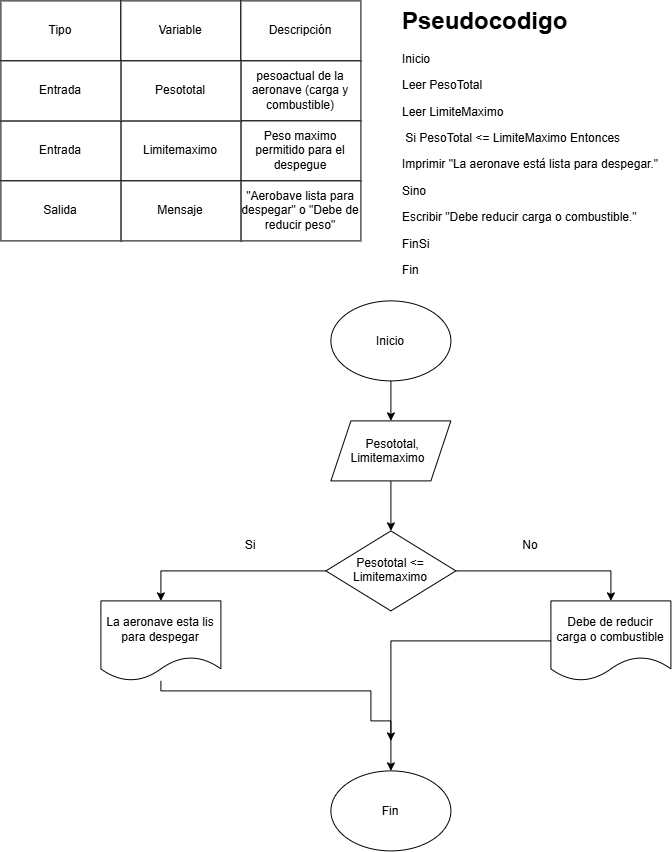

The diagram above was exported from draw.io. Its source (the exported page's mxGraphModel, read from the mxfile embedded in the PNG):
<mxGraphModel dx="3433" dy="1873" grid="1" gridSize="10" guides="1" tooltips="1" connect="1" arrows="1" fold="1" page="1" pageScale="1" pageWidth="827" pageHeight="1169" math="0" shadow="0">
  <root>
    <mxCell id="0" />
    <mxCell id="1" parent="0" />
    <mxCell id="REm2eEbPGGtEu_SJFdRR-10" parent="1" style="rounded=0;whiteSpace=wrap;html=1;" value="Tipo" vertex="1">
      <mxGeometry height="60" width="120" as="geometry" />
    </mxCell>
    <mxCell id="REm2eEbPGGtEu_SJFdRR-13" parent="1" style="rounded=0;whiteSpace=wrap;html=1;" value="Variable" vertex="1">
      <mxGeometry height="60" width="120" x="120" as="geometry" />
    </mxCell>
    <mxCell id="REm2eEbPGGtEu_SJFdRR-14" parent="1" style="rounded=0;whiteSpace=wrap;html=1;" value="Descripción" vertex="1">
      <mxGeometry height="60" width="120" x="240" as="geometry" />
    </mxCell>
    <mxCell id="REm2eEbPGGtEu_SJFdRR-16" parent="1" style="rounded=0;whiteSpace=wrap;html=1;" value="pesoactual de la aeronave (carga y combustible)" vertex="1">
      <mxGeometry height="60" width="120" x="240" y="60" as="geometry" />
    </mxCell>
    <mxCell id="REm2eEbPGGtEu_SJFdRR-17" parent="1" style="rounded=0;whiteSpace=wrap;html=1;" value="Peso maximo permitido para el despegue" vertex="1">
      <mxGeometry height="60" width="120" x="240" y="120" as="geometry" />
    </mxCell>
    <mxCell id="REm2eEbPGGtEu_SJFdRR-18" parent="1" style="rounded=0;whiteSpace=wrap;html=1;" value="Limitemaximo" vertex="1">
      <mxGeometry height="60" width="120" x="120" y="120" as="geometry" />
    </mxCell>
    <mxCell id="REm2eEbPGGtEu_SJFdRR-19" parent="1" style="rounded=0;whiteSpace=wrap;html=1;" value="Entrada" vertex="1">
      <mxGeometry height="60" width="120" y="120" as="geometry" />
    </mxCell>
    <mxCell id="REm2eEbPGGtEu_SJFdRR-20" parent="1" style="rounded=0;whiteSpace=wrap;html=1;" value="Pesototal" vertex="1">
      <mxGeometry height="60" width="120" x="120" y="60" as="geometry" />
    </mxCell>
    <mxCell id="REm2eEbPGGtEu_SJFdRR-21" parent="1" style="rounded=0;whiteSpace=wrap;html=1;" value="Entrada" vertex="1">
      <mxGeometry height="60" width="120" y="60" as="geometry" />
    </mxCell>
    <mxCell id="REm2eEbPGGtEu_SJFdRR-22" parent="1" style="rounded=0;whiteSpace=wrap;html=1;" value="&quot;Aerobave lista para despegar&quot; o &quot;Debe de reducir peso&quot;" vertex="1">
      <mxGeometry height="60" width="120" x="240" y="180" as="geometry" />
    </mxCell>
    <mxCell id="REm2eEbPGGtEu_SJFdRR-23" parent="1" style="rounded=0;whiteSpace=wrap;html=1;" value="Mensaje" vertex="1">
      <mxGeometry height="60" width="120" x="120" y="180" as="geometry" />
    </mxCell>
    <mxCell id="REm2eEbPGGtEu_SJFdRR-24" parent="1" style="rounded=0;whiteSpace=wrap;html=1;" value="Salida" vertex="1">
      <mxGeometry height="60" width="120" y="180" as="geometry" />
    </mxCell>
    <mxCell id="REm2eEbPGGtEu_SJFdRR-26" parent="1" style="text;html=1;whiteSpace=wrap;overflow=hidden;rounded=0;" value="&lt;h1 style=&quot;margin-top: 0px;&quot;&gt;Pseudocodigo&lt;/h1&gt;&lt;p&gt;Inicio&lt;/p&gt;&lt;p&gt;&lt;span style=&quot;background-color: transparent; color: light-dark(rgb(0, 0, 0), rgb(255, 255, 255));&quot;&gt;Leer PesoTotal&lt;/span&gt;&lt;/p&gt;&lt;p&gt;&lt;span style=&quot;background-color: transparent; color: light-dark(rgb(0, 0, 0), rgb(255, 255, 255));&quot;&gt;Leer LimiteMaximo&lt;/span&gt;&lt;/p&gt;&lt;p&gt;&amp;nbsp;Si PesoTotal &amp;lt;= LimiteMaximo Entonces&lt;/p&gt;&lt;p&gt;&lt;span style=&quot;background-color: transparent; color: light-dark(rgb(0, 0, 0), rgb(255, 255, 255));&quot;&gt;Imprimir &quot;La aeronave está lista para despegar.&quot;&lt;/span&gt;&lt;/p&gt;&lt;p&gt;&lt;span style=&quot;background-color: transparent; color: light-dark(rgb(0, 0, 0), rgb(255, 255, 255));&quot;&gt;Sino&lt;/span&gt;&lt;/p&gt;&lt;p&gt;&lt;span style=&quot;background-color: transparent; color: light-dark(rgb(0, 0, 0), rgb(255, 255, 255));&quot;&gt;Escribir &quot;Debe reducir carga o combustible.&quot;&lt;/span&gt;&lt;/p&gt;&lt;p&gt;&lt;span style=&quot;background-color: transparent; color: light-dark(rgb(0, 0, 0), rgb(255, 255, 255));&quot;&gt;FinSi&lt;/span&gt;&lt;/p&gt;&lt;p&gt;Fin&lt;/p&gt;" vertex="1">
      <mxGeometry height="280" width="270" x="400" as="geometry" />
    </mxCell>
    <mxCell id="REm2eEbPGGtEu_SJFdRR-29" edge="1" parent="1" source="REm2eEbPGGtEu_SJFdRR-27" style="edgeStyle=orthogonalEdgeStyle;rounded=0;orthogonalLoop=1;jettySize=auto;html=1;entryX=0.5;entryY=0;entryDx=0;entryDy=0;" target="REm2eEbPGGtEu_SJFdRR-28">
      <mxGeometry relative="1" as="geometry" />
    </mxCell>
    <mxCell id="REm2eEbPGGtEu_SJFdRR-27" parent="1" style="ellipse;whiteSpace=wrap;html=1;shapeInside=1;" value="Inicio" vertex="1">
      <mxGeometry height="80" width="120" x="330" y="300" as="geometry" />
    </mxCell>
    <mxCell id="REm2eEbPGGtEu_SJFdRR-31" edge="1" parent="1" source="REm2eEbPGGtEu_SJFdRR-28" style="edgeStyle=orthogonalEdgeStyle;rounded=0;orthogonalLoop=1;jettySize=auto;html=1;entryX=0.5;entryY=0;entryDx=0;entryDy=0;" target="REm2eEbPGGtEu_SJFdRR-30">
      <mxGeometry relative="1" as="geometry" />
    </mxCell>
    <mxCell id="REm2eEbPGGtEu_SJFdRR-28" parent="1" style="shape=parallelogram;perimeter=parallelogramPerimeter;whiteSpace=wrap;html=1;shapeInside=1;fixedSize=1;" value="Pesototal, Limitemaximo" vertex="1">
      <mxGeometry height="60" width="120" x="330" y="420" as="geometry" />
    </mxCell>
    <mxCell id="REm2eEbPGGtEu_SJFdRR-33" edge="1" parent="1" source="REm2eEbPGGtEu_SJFdRR-30" style="edgeStyle=orthogonalEdgeStyle;rounded=0;orthogonalLoop=1;jettySize=auto;html=1;entryX=0.5;entryY=0;entryDx=0;entryDy=0;" target="REm2eEbPGGtEu_SJFdRR-32">
      <mxGeometry relative="1" as="geometry" />
    </mxCell>
    <mxCell id="REm2eEbPGGtEu_SJFdRR-36" edge="1" parent="1" source="REm2eEbPGGtEu_SJFdRR-30" style="edgeStyle=orthogonalEdgeStyle;rounded=0;orthogonalLoop=1;jettySize=auto;html=1;entryX=0.5;entryY=0;entryDx=0;entryDy=0;" target="REm2eEbPGGtEu_SJFdRR-35">
      <mxGeometry relative="1" as="geometry" />
    </mxCell>
    <mxCell id="REm2eEbPGGtEu_SJFdRR-30" parent="1" style="rhombus;whiteSpace=wrap;html=1;shapeInside=1;" value="Pesototal &amp;lt;= Limitemaximo" vertex="1">
      <mxGeometry height="80" width="130" x="325" y="530" as="geometry" />
    </mxCell>
    <mxCell id="REm2eEbPGGtEu_SJFdRR-41" edge="1" parent="1" source="REm2eEbPGGtEu_SJFdRR-32" style="edgeStyle=orthogonalEdgeStyle;rounded=0;orthogonalLoop=1;jettySize=auto;html=1;">
      <mxGeometry relative="1" as="geometry">
        <mxPoint x="390" y="740" as="targetPoint" />
      </mxGeometry>
    </mxCell>
    <mxCell id="REm2eEbPGGtEu_SJFdRR-32" parent="1" style="shape=document;whiteSpace=wrap;html=1;boundedLbl=1;" value="Debe de reducir carga o combustible" vertex="1">
      <mxGeometry height="80" width="120" x="550" y="600" as="geometry" />
    </mxCell>
    <mxCell id="REm2eEbPGGtEu_SJFdRR-34" parent="1" style="text;html=1;whiteSpace=wrap;strokeColor=none;fillColor=none;align=center;verticalAlign=middle;rounded=0;" value="No" vertex="1">
      <mxGeometry height="30" width="60" x="500" y="530" as="geometry" />
    </mxCell>
    <mxCell id="REm2eEbPGGtEu_SJFdRR-40" edge="1" parent="1" source="REm2eEbPGGtEu_SJFdRR-35" style="edgeStyle=orthogonalEdgeStyle;rounded=0;orthogonalLoop=1;jettySize=auto;html=1;entryX=0.5;entryY=0;entryDx=0;entryDy=0;" target="REm2eEbPGGtEu_SJFdRR-38">
      <mxGeometry relative="1" as="geometry">
        <Array as="points">
          <mxPoint x="160" y="690" />
          <mxPoint x="370" y="690" />
          <mxPoint x="370" y="720" />
          <mxPoint x="390" y="720" />
        </Array>
        <mxPoint x="380" y="720" as="targetPoint" />
      </mxGeometry>
    </mxCell>
    <mxCell id="REm2eEbPGGtEu_SJFdRR-35" parent="1" style="shape=document;whiteSpace=wrap;html=1;boundedLbl=1;" value="La aeronave esta lis para despegar" vertex="1">
      <mxGeometry height="80" width="120" x="100" y="600" as="geometry" />
    </mxCell>
    <mxCell id="REm2eEbPGGtEu_SJFdRR-37" parent="1" style="text;html=1;whiteSpace=wrap;strokeColor=none;fillColor=none;align=center;verticalAlign=middle;rounded=0;" value="Si" vertex="1">
      <mxGeometry height="30" width="60" x="220" y="530" as="geometry" />
    </mxCell>
    <mxCell id="REm2eEbPGGtEu_SJFdRR-38" parent="1" style="ellipse;whiteSpace=wrap;html=1;shapeInside=1;" value="Fin" vertex="1">
      <mxGeometry height="80" width="120" x="330" y="770" as="geometry" />
    </mxCell>
  </root>
</mxGraphModel>